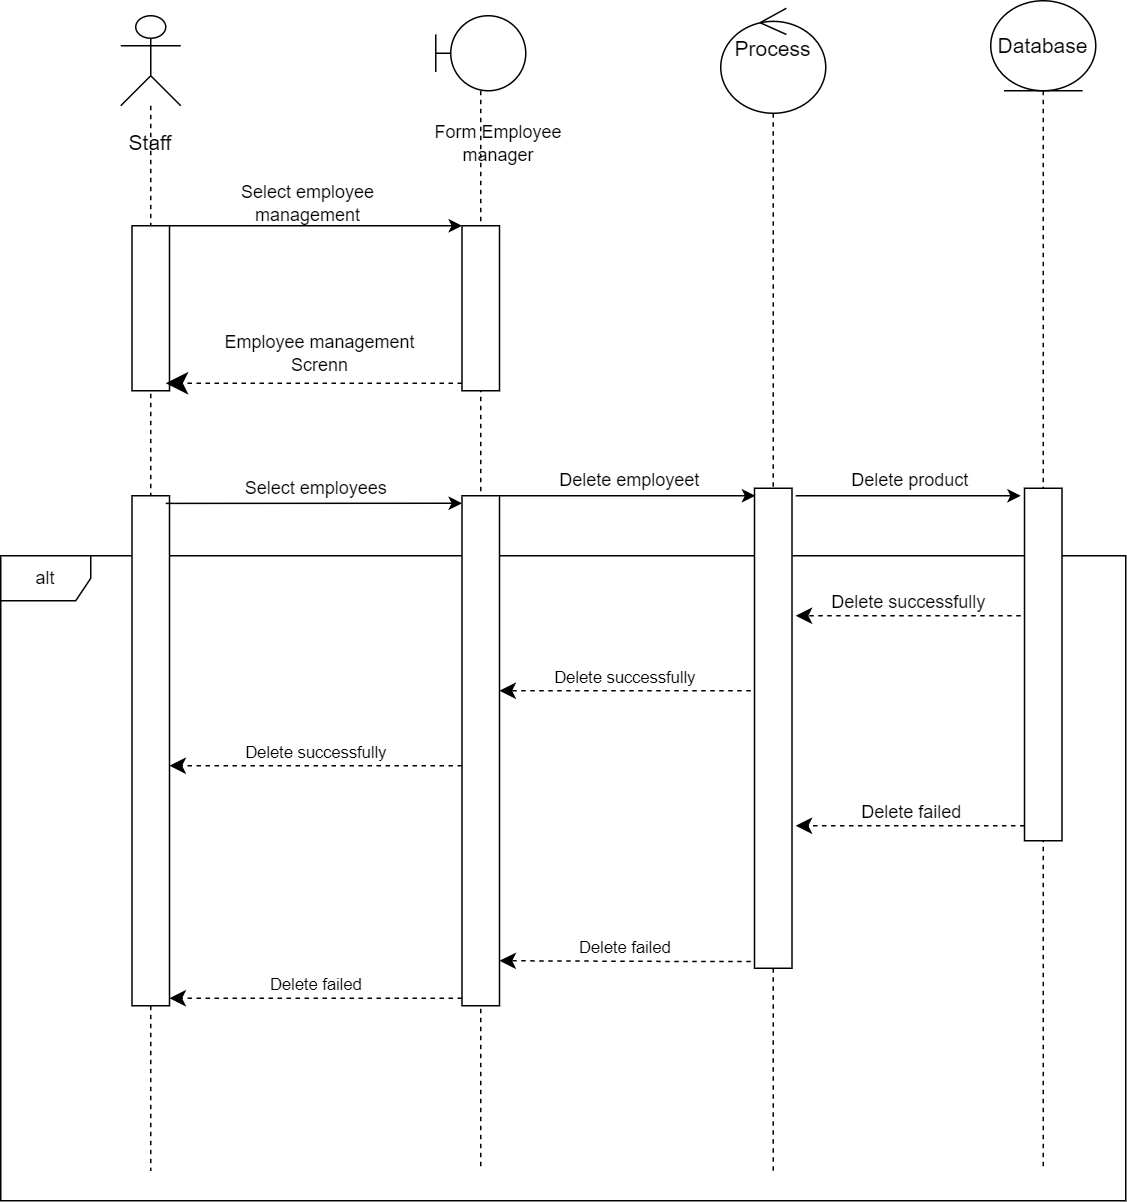

The diagram above was exported from draw.io. Its source (the exported page's mxGraphModel, read from the mxfile embedded in the PNG):
<mxGraphModel dx="1434" dy="738" grid="1" gridSize="10" guides="1" tooltips="1" connect="1" arrows="1" fold="1" page="1" pageScale="1" pageWidth="850" pageHeight="1100" math="0" shadow="0">
  <root>
    <mxCell id="0" />
    <mxCell id="1" parent="0" />
    <mxCell id="A89mRRTZaySTj5eXhO2Y-2" value="" style="shape=umlLifeline;perimeter=lifelinePerimeter;whiteSpace=wrap;html=1;container=1;dropTarget=0;collapsible=0;recursiveResize=0;outlineConnect=0;portConstraint=eastwest;newEdgeStyle={&quot;curved&quot;:0,&quot;rounded&quot;:0};participant=umlBoundary;size=50;" parent="1" vertex="1">
      <mxGeometry x="310" y="30" width="60" height="770" as="geometry" />
    </mxCell>
    <mxCell id="A89mRRTZaySTj5eXhO2Y-12" value="" style="html=1;points=[[0,0,0,0,5],[0,1,0,0,-5],[1,0,0,0,5],[1,1,0,0,-5]];perimeter=orthogonalPerimeter;outlineConnect=0;targetShapes=umlLifeline;portConstraint=eastwest;newEdgeStyle={&quot;curved&quot;:0,&quot;rounded&quot;:0};" parent="A89mRRTZaySTj5eXhO2Y-2" vertex="1">
      <mxGeometry x="17.5" y="140" width="25" height="110" as="geometry" />
    </mxCell>
    <mxCell id="A89mRRTZaySTj5eXhO2Y-4" value="Form Employee&lt;br&gt;manager" style="text;html=1;strokeColor=none;fillColor=none;align=center;verticalAlign=middle;whiteSpace=wrap;rounded=0;" parent="1" vertex="1">
      <mxGeometry x="302.5" y="100" width="97.5" height="30" as="geometry" />
    </mxCell>
    <mxCell id="A89mRRTZaySTj5eXhO2Y-5" value="alt" style="shape=umlFrame;whiteSpace=wrap;html=1;pointerEvents=0;" parent="1" vertex="1">
      <mxGeometry x="20" y="390" width="750" height="430" as="geometry" />
    </mxCell>
    <mxCell id="A89mRRTZaySTj5eXhO2Y-6" value="" style="shape=umlLifeline;perimeter=lifelinePerimeter;whiteSpace=wrap;html=1;container=1;dropTarget=0;collapsible=0;recursiveResize=0;outlineConnect=0;portConstraint=eastwest;newEdgeStyle={&quot;curved&quot;:0,&quot;rounded&quot;:0};participant=umlActor;size=60;" parent="1" vertex="1">
      <mxGeometry x="100" y="30" width="40" height="770" as="geometry" />
    </mxCell>
    <mxCell id="A89mRRTZaySTj5eXhO2Y-11" value="" style="html=1;points=[[0,0,0,0,5],[0,1,0,0,-5],[1,0,0,0,5],[1,1,0,0,-5]];perimeter=orthogonalPerimeter;outlineConnect=0;targetShapes=umlLifeline;portConstraint=eastwest;newEdgeStyle={&quot;curved&quot;:0,&quot;rounded&quot;:0};" parent="A89mRRTZaySTj5eXhO2Y-6" vertex="1">
      <mxGeometry x="7.5" y="140" width="25" height="110" as="geometry" />
    </mxCell>
    <mxCell id="A89mRRTZaySTj5eXhO2Y-38" value="" style="html=1;points=[[0,0,0,0,5],[0,1,0,0,-5],[1,0,0,0,5],[1,1,0,0,-5]];perimeter=orthogonalPerimeter;outlineConnect=0;targetShapes=umlLifeline;portConstraint=eastwest;newEdgeStyle={&quot;curved&quot;:0,&quot;rounded&quot;:0};" parent="A89mRRTZaySTj5eXhO2Y-6" vertex="1">
      <mxGeometry x="7.5" y="320" width="25" height="340" as="geometry" />
    </mxCell>
    <mxCell id="A89mRRTZaySTj5eXhO2Y-8" value="&lt;font style=&quot;font-size: 14px;&quot;&gt;Staff&lt;/font&gt;" style="text;html=1;strokeColor=none;fillColor=none;align=center;verticalAlign=middle;whiteSpace=wrap;rounded=0;" parent="1" vertex="1">
      <mxGeometry x="90" y="100" width="60" height="30" as="geometry" />
    </mxCell>
    <mxCell id="A89mRRTZaySTj5eXhO2Y-9" value="&lt;font style=&quot;font-size: 14px;&quot;&gt;Process&lt;br&gt;&lt;br&gt;&lt;/font&gt;" style="shape=umlLifeline;perimeter=lifelinePerimeter;whiteSpace=wrap;html=1;container=1;dropTarget=0;collapsible=0;recursiveResize=0;outlineConnect=0;portConstraint=eastwest;newEdgeStyle={&quot;curved&quot;:0,&quot;rounded&quot;:0};participant=umlControl;size=70;" parent="1" vertex="1">
      <mxGeometry x="500" y="25" width="70" height="775" as="geometry" />
    </mxCell>
    <mxCell id="A89mRRTZaySTj5eXhO2Y-35" value="" style="html=1;points=[[0,0,0,0,5],[0,1,0,0,-5],[1,0,0,0,5],[1,1,0,0,-5]];perimeter=orthogonalPerimeter;outlineConnect=0;targetShapes=umlLifeline;portConstraint=eastwest;newEdgeStyle={&quot;curved&quot;:0,&quot;rounded&quot;:0};" parent="A89mRRTZaySTj5eXhO2Y-9" vertex="1">
      <mxGeometry x="22.5" y="320" width="25" height="320" as="geometry" />
    </mxCell>
    <mxCell id="A89mRRTZaySTj5eXhO2Y-10" value="&lt;font style=&quot;font-size: 14px;&quot;&gt;Database&lt;/font&gt;" style="shape=umlLifeline;perimeter=lifelinePerimeter;whiteSpace=wrap;html=1;container=1;dropTarget=0;collapsible=0;recursiveResize=0;outlineConnect=0;portConstraint=eastwest;newEdgeStyle={&quot;curved&quot;:0,&quot;rounded&quot;:0};participant=umlEntity;size=60;" parent="1" vertex="1">
      <mxGeometry x="680" y="20" width="70" height="780" as="geometry" />
    </mxCell>
    <mxCell id="A89mRRTZaySTj5eXhO2Y-25" value="" style="html=1;points=[[0,0,0,0,5],[0,1,0,0,-5],[1,0,0,0,5],[1,1,0,0,-5]];perimeter=orthogonalPerimeter;outlineConnect=0;targetShapes=umlLifeline;portConstraint=eastwest;newEdgeStyle={&quot;curved&quot;:0,&quot;rounded&quot;:0};" parent="A89mRRTZaySTj5eXhO2Y-10" vertex="1">
      <mxGeometry x="22.5" y="325" width="25" height="235" as="geometry" />
    </mxCell>
    <mxCell id="A89mRRTZaySTj5eXhO2Y-13" value="" style="endArrow=classic;html=1;rounded=0;entryX=0;entryY=0;entryDx=0;entryDy=5;entryPerimeter=0;" parent="1" edge="1" source="A89mRRTZaySTj5eXhO2Y-11">
      <mxGeometry width="50" height="50" relative="1" as="geometry">
        <mxPoint x="140" y="170" as="sourcePoint" />
        <mxPoint x="327.5" y="170" as="targetPoint" />
      </mxGeometry>
    </mxCell>
    <mxCell id="A89mRRTZaySTj5eXhO2Y-17" value="Select employee management" style="text;html=1;strokeColor=none;fillColor=none;align=center;verticalAlign=middle;whiteSpace=wrap;rounded=0;" parent="1" vertex="1">
      <mxGeometry x="170" y="140" width="110" height="30" as="geometry" />
    </mxCell>
    <mxCell id="A89mRRTZaySTj5eXhO2Y-27" value="&lt;font style=&quot;font-size: 12px;&quot;&gt;Delete successfully&lt;/font&gt;" style="html=1;verticalAlign=bottom;endArrow=classic;dashed=1;endSize=8;curved=0;rounded=0;endFill=1;" parent="1" edge="1">
      <mxGeometry relative="1" as="geometry">
        <mxPoint x="700" y="430" as="sourcePoint" />
        <mxPoint x="550" y="430" as="targetPoint" />
        <mxPoint as="offset" />
      </mxGeometry>
    </mxCell>
    <mxCell id="A89mRRTZaySTj5eXhO2Y-28" value="Delete successfully" style="html=1;verticalAlign=bottom;endArrow=classic;dashed=1;endSize=8;curved=0;rounded=0;endFill=1;" parent="1" target="A89mRRTZaySTj5eXhO2Y-36" edge="1">
      <mxGeometry x="0.003" relative="1" as="geometry">
        <mxPoint x="520" y="480" as="sourcePoint" />
        <mxPoint x="340" y="480" as="targetPoint" />
        <mxPoint as="offset" />
      </mxGeometry>
    </mxCell>
    <mxCell id="A89mRRTZaySTj5eXhO2Y-29" value="Delete successfully" style="html=1;verticalAlign=bottom;endArrow=classic;dashed=1;endSize=8;curved=0;rounded=0;endFill=1;" parent="1" source="A89mRRTZaySTj5eXhO2Y-36" target="A89mRRTZaySTj5eXhO2Y-38" edge="1">
      <mxGeometry x="0.0051" relative="1" as="geometry">
        <mxPoint x="340" y="510" as="sourcePoint" />
        <mxPoint x="200" y="520" as="targetPoint" />
        <Array as="points">
          <mxPoint x="290" y="530" />
        </Array>
        <mxPoint as="offset" />
      </mxGeometry>
    </mxCell>
    <mxCell id="A89mRRTZaySTj5eXhO2Y-32" value="&lt;font style=&quot;font-size: 12px;&quot;&gt;Delete failed&lt;/font&gt;" style="html=1;verticalAlign=bottom;endArrow=classic;dashed=1;endSize=8;curved=0;rounded=0;endFill=1;" parent="1" edge="1">
      <mxGeometry relative="1" as="geometry">
        <mxPoint x="702.5" y="570" as="sourcePoint" />
        <mxPoint x="550" y="570" as="targetPoint" />
      </mxGeometry>
    </mxCell>
    <mxCell id="A89mRRTZaySTj5eXhO2Y-34" value="" style="html=1;verticalAlign=bottom;endArrow=open;dashed=1;endSize=8;curved=0;rounded=0;" parent="1" source="A89mRRTZaySTj5eXhO2Y-10" edge="1">
      <mxGeometry relative="1" as="geometry">
        <mxPoint x="715" y="510" as="sourcePoint" />
        <mxPoint x="715" y="490" as="targetPoint" />
      </mxGeometry>
    </mxCell>
    <mxCell id="A89mRRTZaySTj5eXhO2Y-37" value="" style="html=1;verticalAlign=bottom;endArrow=open;dashed=1;endSize=8;curved=0;rounded=0;" parent="1" target="A89mRRTZaySTj5eXhO2Y-36" edge="1">
      <mxGeometry relative="1" as="geometry">
        <mxPoint x="340" y="510" as="sourcePoint" />
        <mxPoint x="180" y="510" as="targetPoint" />
      </mxGeometry>
    </mxCell>
    <mxCell id="A89mRRTZaySTj5eXhO2Y-36" value="" style="html=1;points=[[0,0,0,0,5],[0,1,0,0,-5],[1,0,0,0,5],[1,1,0,0,-5]];perimeter=orthogonalPerimeter;outlineConnect=0;targetShapes=umlLifeline;portConstraint=eastwest;newEdgeStyle={&quot;curved&quot;:0,&quot;rounded&quot;:0};" parent="1" vertex="1">
      <mxGeometry x="327.5" y="350" width="25" height="340" as="geometry" />
    </mxCell>
    <mxCell id="A89mRRTZaySTj5eXhO2Y-43" value="Delete failed" style="html=1;verticalAlign=bottom;endArrow=classic;dashed=1;endSize=8;curved=0;rounded=0;exitX=0;exitY=1;exitDx=0;exitDy=-5;exitPerimeter=0;endFill=1;" parent="1" edge="1" target="A89mRRTZaySTj5eXhO2Y-38" source="A89mRRTZaySTj5eXhO2Y-36">
      <mxGeometry x="0.0051" relative="1" as="geometry">
        <mxPoint x="339.5" y="760" as="sourcePoint" />
        <mxPoint x="192.5" y="760" as="targetPoint" />
        <mxPoint as="offset" />
      </mxGeometry>
    </mxCell>
    <mxCell id="A89mRRTZaySTj5eXhO2Y-47" value="Delete failed" style="html=1;verticalAlign=bottom;endArrow=classic;dashed=1;endSize=8;curved=0;rounded=0;endFill=1;" parent="1" edge="1">
      <mxGeometry relative="1" as="geometry">
        <mxPoint x="520" y="660.5" as="sourcePoint" />
        <mxPoint x="352.5" y="660" as="targetPoint" />
        <Array as="points">
          <mxPoint x="480" y="660.5" />
        </Array>
      </mxGeometry>
    </mxCell>
    <mxCell id="Ub-NpHT1Cul-P14EtjsP-3" value="&lt;span style=&quot;font-size: 12px;&quot;&gt;Select employees&lt;/span&gt;" style="endArrow=classic;html=1;rounded=0;exitX=0.9;exitY=0.015;exitDx=0;exitDy=0;exitPerimeter=0;entryX=0;entryY=0;entryDx=0;entryDy=5;entryPerimeter=0;" edge="1" parent="1" source="A89mRRTZaySTj5eXhO2Y-38" target="A89mRRTZaySTj5eXhO2Y-36">
      <mxGeometry x="0.0127" y="10" width="50" height="50" relative="1" as="geometry">
        <mxPoint x="130" y="360" as="sourcePoint" />
        <mxPoint x="180" y="310" as="targetPoint" />
        <mxPoint as="offset" />
      </mxGeometry>
    </mxCell>
    <mxCell id="Ub-NpHT1Cul-P14EtjsP-5" value="&lt;span style=&quot;font-size: 12px;&quot;&gt;Delete employeet&lt;/span&gt;" style="endArrow=classic;html=1;rounded=0;" edge="1" parent="1">
      <mxGeometry x="0.0088" y="10" width="50" height="50" relative="1" as="geometry">
        <mxPoint x="352.5" y="350" as="sourcePoint" />
        <mxPoint x="523" y="350" as="targetPoint" />
        <mxPoint as="offset" />
      </mxGeometry>
    </mxCell>
    <mxCell id="Ub-NpHT1Cul-P14EtjsP-6" value="&lt;font style=&quot;font-size: 12px;&quot;&gt;Delete product&lt;/font&gt;" style="endArrow=classic;html=1;rounded=0;" edge="1" parent="1">
      <mxGeometry x="0.0133" y="10" width="50" height="50" relative="1" as="geometry">
        <mxPoint x="550" y="350" as="sourcePoint" />
        <mxPoint x="700" y="350" as="targetPoint" />
        <mxPoint as="offset" />
      </mxGeometry>
    </mxCell>
    <mxCell id="Ub-NpHT1Cul-P14EtjsP-10" value="" style="endArrow=classic;dashed=1;endFill=1;endSize=12;html=1;rounded=0;exitX=0;exitY=1;exitDx=0;exitDy=-5;exitPerimeter=0;" edge="1" parent="1" source="A89mRRTZaySTj5eXhO2Y-12">
      <mxGeometry width="160" relative="1" as="geometry">
        <mxPoint x="620" y="190" as="sourcePoint" />
        <mxPoint x="130" y="275" as="targetPoint" />
      </mxGeometry>
    </mxCell>
    <mxCell id="Ub-NpHT1Cul-P14EtjsP-11" value="Employee management Screnn" style="text;html=1;strokeColor=none;fillColor=none;align=center;verticalAlign=middle;whiteSpace=wrap;rounded=0;" vertex="1" parent="1">
      <mxGeometry x="162.5" y="240" width="140" height="30" as="geometry" />
    </mxCell>
  </root>
</mxGraphModel>